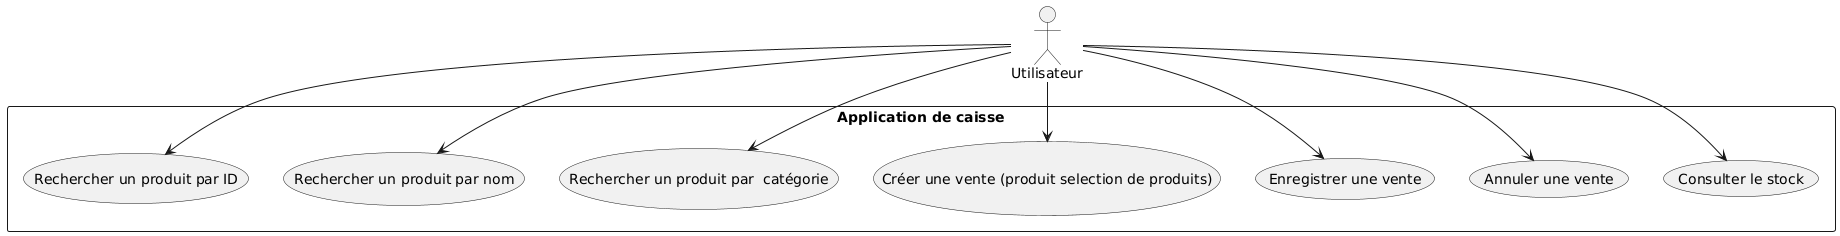

The diagram above was rendered by PlantUML. Its source (embedded in the PNG):
@startuml
actor Utilisateur as u

rectangle "Application de caisse" {
  usecase "Rechercher un produit par ID" as UC1
  usecase "Rechercher un produit par nom" as UC2
  usecase "Rechercher un produit par  catégorie" as UC3
  usecase "Créer une vente (produit selection de produits)" as UC4
  usecase "Enregistrer une vente" as UC5
  usecase "Annuler une vente" as UC6
  usecase "Consulter le stock" as UC7
}

u --> UC1
u --> UC2
u --> UC3
u --> UC4
u --> UC5
u --> UC6
u --> UC7
@enduml